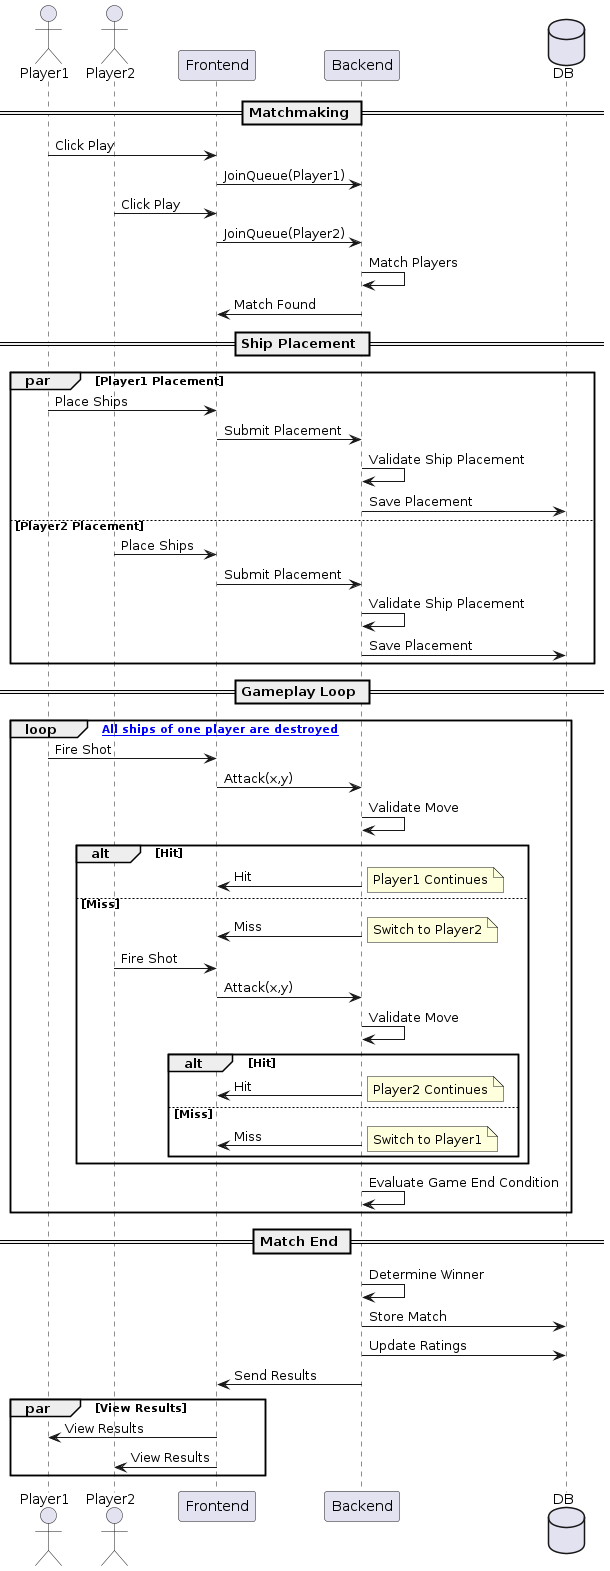

The diagram above was rendered by PlantUML. Its source (embedded in the PNG):
@startuml
actor Player1
actor Player2

participant "Frontend" as FE
participant "Backend" as BE
database DB

== Matchmaking ==
Player1 -> FE : Click Play
FE -> BE : JoinQueue(Player1)

Player2 -> FE : Click Play
FE -> BE : JoinQueue(Player2)

BE -> BE : Match Players
BE -> FE : Match Found

== Ship Placement ==
par Player1 Placement
    Player1 -> FE : Place Ships
    FE -> BE : Submit Placement
    BE -> BE : Validate Ship Placement
    BE -> DB : Save Placement
else Player2 Placement
    Player2 -> FE : Place Ships
    FE -> BE : Submit Placement
    BE -> BE : Validate Ship Placement
    BE -> DB : Save Placement
end

== Gameplay Loop ==
loop [until All ships of one player are destroyed]

    Player1 -> FE : Fire Shot
    FE -> BE : Attack(x,y)
    BE -> BE : Validate Move

    alt Hit
        BE -> FE : Hit
            note right: Player1 Continues
    else Miss
        BE -> FE : Miss
        note right: Switch to Player2

        Player2 -> FE : Fire Shot
        FE -> BE : Attack(x,y)
        BE -> BE : Validate Move

        alt Hit
            BE -> FE : Hit
            note right: Player2 Continues
        else Miss
            BE -> FE : Miss
            note right: Switch to Player1
        end
    end

    BE -> BE : Evaluate Game End Condition

end

== Match End ==
BE -> BE : Determine Winner
BE -> DB : Store Match
BE -> DB : Update Ratings
BE -> FE : Send Results
par View Results
    FE -> Player1 : View Results
    FE -> Player2 : View Results
end
@enduml